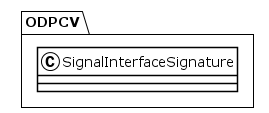

The diagram above was rendered by PlantUML. Its source (embedded in the PNG):
@startuml
!theme plain
package ODPCV {
class SignalInterfaceSignature {
}
}
@enduml